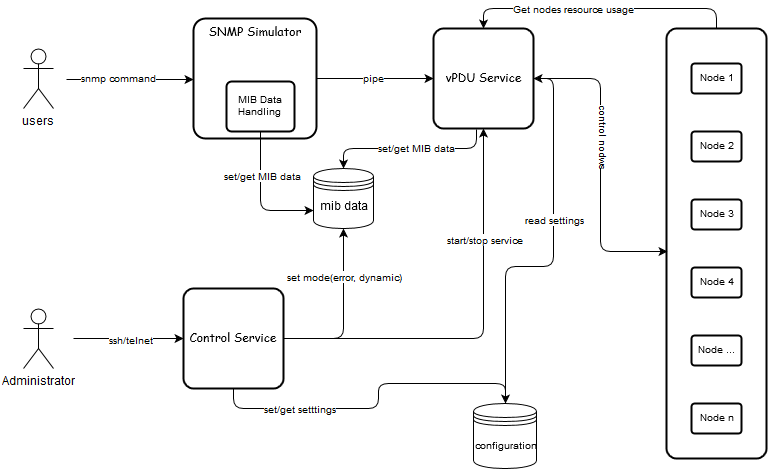

The diagram above was exported from draw.io. Its source (the exported page's mxGraphModel, read from the mxfile embedded in the PNG):
<mxGraphModel dx="1194" dy="683" grid="1" gridSize="10" guides="1" tooltips="1" connect="1" arrows="1" fold="1" page="1" pageScale="1" pageWidth="826" pageHeight="1169" background="#ffffff" math="0">
  <root>
    <mxCell id="0" />
    <mxCell id="1" parent="0" />
    <mxCell id="43" style="edgeStyle=orthogonalEdgeStyle;rounded=1;html=1;jettySize=auto;orthogonalLoop=1;fontFamily=Helvetica;fontSize=10;" parent="1" source="2" target="3" edge="1">
      <mxGeometry relative="1" as="geometry" />
    </mxCell>
    <mxCell id="51" value="pipe" style="text;html=1;resizable=0;points=[];;align=center;verticalAlign=middle;labelBackgroundColor=#ffffff;fontSize=10;fontFamily=Helvetica;" parent="43" vertex="1" connectable="0">
      <mxGeometry x="-0.453" y="-1" relative="1" as="geometry">
        <mxPoint x="25" y="-1" as="offset" />
      </mxGeometry>
    </mxCell>
    <mxCell id="2" value="&lt;font face=&quot;Comic Sans MS&quot;&gt;SNMP Simulator&lt;br&gt;&lt;/font&gt;" style="strokeWidth=2;rounded=1;arcSize=10;whiteSpace=wrap;html=1;fillColor=none;gradientColor=none;fontFamily=Helvetica;fontSize=12;labelPosition=center;verticalLabelPosition=middle;align=center;verticalAlign=top;" parent="1" vertex="1">
      <mxGeometry x="207" y="170" width="123" height="120" as="geometry" />
    </mxCell>
    <mxCell id="20" style="edgeStyle=orthogonalEdgeStyle;rounded=1;html=1;exitX=0.43;exitY=1.01;jettySize=auto;orthogonalLoop=1;fontFamily=Helvetica;fontSize=12;exitPerimeter=0;" parent="1" source="3" target="5" edge="1">
      <mxGeometry relative="1" as="geometry">
        <Array as="points">
          <mxPoint x="490" y="300" />
          <mxPoint x="357" y="300" />
        </Array>
      </mxGeometry>
    </mxCell>
    <mxCell id="42" value="set/get MIB data&lt;br&gt;" style="text;html=1;resizable=0;points=[];;align=center;verticalAlign=middle;labelBackgroundColor=#ffffff;fontSize=10;fontFamily=Helvetica;" parent="20" vertex="1" connectable="0">
      <mxGeometry x="0.3023" y="1" relative="1" as="geometry">
        <mxPoint x="33" y="-1" as="offset" />
      </mxGeometry>
    </mxCell>
    <mxCell id="45" style="edgeStyle=orthogonalEdgeStyle;rounded=1;html=1;entryX=0.01;entryY=0.519;entryPerimeter=0;jettySize=auto;orthogonalLoop=1;fontFamily=Helvetica;fontSize=10;" parent="1" source="3" target="21" edge="1">
      <mxGeometry relative="1" as="geometry" />
    </mxCell>
    <mxCell id="46" value="control nodws&lt;br&gt;" style="text;html=1;resizable=0;points=[];;align=center;verticalAlign=middle;labelBackgroundColor=#ffffff;fontSize=10;fontFamily=Helvetica;rotation=90;" parent="45" vertex="1" connectable="0">
      <mxGeometry x="-0.1857" y="2" relative="1" as="geometry">
        <mxPoint as="offset" />
      </mxGeometry>
    </mxCell>
    <mxCell id="3" value="vPDU Service&lt;br&gt;" style="strokeWidth=2;rounded=1;arcSize=10;whiteSpace=wrap;html=1;fillColor=none;gradientColor=none;fontFamily=Comic Sans MS;fontSize=12;" parent="1" vertex="1">
      <mxGeometry x="447" y="180" width="100" height="100" as="geometry" />
    </mxCell>
    <mxCell id="6" style="edgeStyle=orthogonalEdgeStyle;rounded=1;html=1;jettySize=auto;orthogonalLoop=1;fontFamily=Helvetica;fontSize=12;" parent="1" source="4" target="5" edge="1">
      <mxGeometry relative="1" as="geometry" />
    </mxCell>
    <mxCell id="36" value="set mode(error, dynamic)&lt;br&gt;" style="text;html=1;resizable=0;points=[];;align=center;verticalAlign=middle;labelBackgroundColor=#ffffff;fontSize=10;fontFamily=Helvetica;" parent="6" vertex="1" connectable="0">
      <mxGeometry x="0.4235" y="-1" relative="1" as="geometry">
        <mxPoint as="offset" />
      </mxGeometry>
    </mxCell>
    <mxCell id="8" style="edgeStyle=orthogonalEdgeStyle;rounded=1;html=1;entryX=0.5;entryY=1;jettySize=auto;orthogonalLoop=1;fontFamily=Helvetica;fontSize=12;" parent="1" source="4" target="3" edge="1">
      <mxGeometry relative="1" as="geometry" />
    </mxCell>
    <mxCell id="39" value="start/stop service&lt;br&gt;" style="text;html=1;resizable=0;points=[];;align=center;verticalAlign=middle;labelBackgroundColor=#ffffff;fontSize=10;fontFamily=Helvetica;" parent="8" vertex="1" connectable="0">
      <mxGeometry x="0.4537" y="-1" relative="1" as="geometry">
        <mxPoint as="offset" />
      </mxGeometry>
    </mxCell>
    <mxCell id="10" style="edgeStyle=orthogonalEdgeStyle;rounded=1;html=1;exitX=0.5;exitY=1;jettySize=auto;orthogonalLoop=1;fontFamily=Helvetica;fontSize=12;" parent="1" source="4" target="9" edge="1">
      <mxGeometry relative="1" as="geometry" />
    </mxCell>
    <mxCell id="37" value="set/get setttings&lt;br&gt;" style="text;html=1;resizable=0;points=[];;align=center;verticalAlign=middle;labelBackgroundColor=#ffffff;fontSize=10;fontFamily=Helvetica;" parent="10" vertex="1" connectable="0">
      <mxGeometry x="-0.4925" y="-1" relative="1" as="geometry">
        <mxPoint as="offset" />
      </mxGeometry>
    </mxCell>
    <mxCell id="4" value="Control Service&lt;br&gt;" style="strokeWidth=2;rounded=1;arcSize=10;whiteSpace=wrap;html=1;fillColor=none;gradientColor=none;fontFamily=Comic Sans MS;fontSize=12;" parent="1" vertex="1">
      <mxGeometry x="197" y="440" width="100" height="100" as="geometry" />
    </mxCell>
    <mxCell id="5" value="mib data&lt;br&gt;" style="shape=datastore;whiteSpace=wrap;html=1;fillColor=none;gradientColor=none;fontFamily=Helvetica;fontSize=12;" parent="1" vertex="1">
      <mxGeometry x="327" y="320" width="60" height="60" as="geometry" />
    </mxCell>
    <mxCell id="11" style="edgeStyle=orthogonalEdgeStyle;rounded=1;html=1;entryX=1;entryY=0.5;jettySize=auto;orthogonalLoop=1;fontFamily=Helvetica;fontSize=12;" parent="1" source="9" target="3" edge="1">
      <mxGeometry relative="1" as="geometry" />
    </mxCell>
    <mxCell id="40" value="read settings&lt;br&gt;" style="text;html=1;resizable=0;points=[];;align=center;verticalAlign=middle;labelBackgroundColor=#ffffff;fontSize=10;fontFamily=Helvetica;" parent="11" vertex="1" connectable="0">
      <mxGeometry x="0.1747" y="-1" relative="1" as="geometry">
        <mxPoint as="offset" />
      </mxGeometry>
    </mxCell>
    <mxCell id="9" value="configuration" style="shape=datastore;whiteSpace=wrap;html=1;fillColor=none;gradientColor=none;fontFamily=Helvetica;fontSize=10;" parent="1" vertex="1">
      <mxGeometry x="487" y="555" width="63" height="65" as="geometry" />
    </mxCell>
    <mxCell id="13" value="Administrator" style="shape=umlActor;verticalLabelPosition=bottom;labelBackgroundColor=#ffffff;verticalAlign=top;html=1;fillColor=none;gradientColor=none;fontFamily=Helvetica;fontSize=12;" parent="1" vertex="1">
      <mxGeometry x="37" y="460" width="30" height="60" as="geometry" />
    </mxCell>
    <mxCell id="14" value="" style="endArrow=classic;html=1;fontFamily=Helvetica;fontSize=12;entryX=0;entryY=0.5;" parent="1" target="4" edge="1">
      <mxGeometry width="50" height="50" relative="1" as="geometry">
        <mxPoint x="87" y="490" as="sourcePoint" />
        <mxPoint x="187" y="465" as="targetPoint" />
      </mxGeometry>
    </mxCell>
    <mxCell id="52" value="ssh/telnet" style="text;html=1;resizable=0;points=[];;align=center;verticalAlign=middle;labelBackgroundColor=#ffffff;fontSize=10;fontFamily=Helvetica;" parent="14" vertex="1" connectable="0">
      <mxGeometry x="-0.4727" y="-2" relative="1" as="geometry">
        <mxPoint x="28" as="offset" />
      </mxGeometry>
    </mxCell>
    <mxCell id="16" value="users" style="shape=umlActor;verticalLabelPosition=bottom;labelBackgroundColor=#ffffff;verticalAlign=top;html=1;fillColor=none;gradientColor=none;fontFamily=Helvetica;fontSize=12;" parent="1" vertex="1">
      <mxGeometry x="37" y="200" width="30" height="60" as="geometry" />
    </mxCell>
    <mxCell id="19" value="" style="endArrow=classic;html=1;fontFamily=Helvetica;fontSize=12;entryX=0;entryY=0.5;" parent="1" edge="1">
      <mxGeometry x="97" y="231" width="50" height="50" as="geometry">
        <mxPoint x="80" y="231" as="sourcePoint" />
        <mxPoint x="207" y="231" as="targetPoint" />
      </mxGeometry>
    </mxCell>
    <mxCell id="53" value="snmp command&lt;br&gt;" style="text;html=1;resizable=0;points=[];;align=center;verticalAlign=middle;labelBackgroundColor=#ffffff;fontSize=10;fontFamily=Helvetica;" parent="19" vertex="1" connectable="0">
      <mxGeometry relative="1" as="geometry">
        <mxPoint x="-12" y="-1" as="offset" />
      </mxGeometry>
    </mxCell>
    <mxCell id="47" style="edgeStyle=orthogonalEdgeStyle;rounded=1;html=1;entryX=0.5;entryY=0;jettySize=auto;orthogonalLoop=1;fontFamily=Helvetica;fontSize=10;exitX=0.5;exitY=0;" parent="1" source="21" target="3" edge="1">
      <mxGeometry relative="1" as="geometry">
        <Array as="points">
          <mxPoint x="730" y="160" />
          <mxPoint x="497" y="160" />
        </Array>
      </mxGeometry>
    </mxCell>
    <mxCell id="50" value="Get nodes resource usage&lt;br&gt;" style="text;html=1;resizable=0;points=[];;align=center;verticalAlign=middle;labelBackgroundColor=#ffffff;fontSize=10;fontFamily=Helvetica;" parent="47" vertex="1" connectable="0">
      <mxGeometry x="0.1941" y="1" relative="1" as="geometry">
        <mxPoint as="offset" />
      </mxGeometry>
    </mxCell>
    <mxCell id="21" value="" style="strokeWidth=2;rounded=1;arcSize=10;whiteSpace=wrap;html=1;fillColor=none;gradientColor=none;fontFamily=Helvetica;fontSize=12;" parent="1" vertex="1">
      <mxGeometry x="680" y="180" width="100" height="430" as="geometry" />
    </mxCell>
    <mxCell id="23" value="Node 1&lt;br&gt;" style="strokeWidth=2;rounded=1;arcSize=10;whiteSpace=wrap;html=1;fillColor=none;gradientColor=none;fontFamily=Helvetica;fontSize=10;flipV=1;flipH=1;" parent="1" vertex="1">
      <mxGeometry x="705" y="215" width="50" height="30" as="geometry" />
    </mxCell>
    <mxCell id="24" value="Node 2&lt;br&gt;" style="strokeWidth=2;rounded=1;arcSize=10;whiteSpace=wrap;html=1;fillColor=none;gradientColor=none;fontFamily=Helvetica;fontSize=10;flipV=1;flipH=1;" parent="1" vertex="1">
      <mxGeometry x="705" y="283" width="50" height="30" as="geometry" />
    </mxCell>
    <mxCell id="25" value="Node ...&lt;br&gt;" style="strokeWidth=2;rounded=1;arcSize=10;whiteSpace=wrap;html=1;fillColor=none;gradientColor=none;fontFamily=Helvetica;fontSize=10;flipV=1;flipH=1;" parent="1" vertex="1">
      <mxGeometry x="705" y="487" width="50" height="30" as="geometry" />
    </mxCell>
    <mxCell id="26" value="Node 4&lt;br&gt;" style="strokeWidth=2;rounded=1;arcSize=10;whiteSpace=wrap;html=1;fillColor=none;gradientColor=none;fontFamily=Helvetica;fontSize=10;flipV=1;flipH=1;" parent="1" vertex="1">
      <mxGeometry x="705" y="419" width="50" height="30" as="geometry" />
    </mxCell>
    <mxCell id="27" value="Node 3&lt;br&gt;" style="strokeWidth=2;rounded=1;arcSize=10;whiteSpace=wrap;html=1;fillColor=none;gradientColor=none;fontFamily=Helvetica;fontSize=10;flipV=1;flipH=1;" parent="1" vertex="1">
      <mxGeometry x="705" y="351" width="50" height="30" as="geometry" />
    </mxCell>
    <mxCell id="28" value="Node n&lt;br&gt;" style="strokeWidth=2;rounded=1;arcSize=10;whiteSpace=wrap;html=1;fillColor=none;gradientColor=none;fontFamily=Helvetica;fontSize=10;flipV=1;flipH=1;" parent="1" vertex="1">
      <mxGeometry x="705" y="555" width="50" height="30" as="geometry" />
    </mxCell>
    <mxCell id="31" style="edgeStyle=orthogonalEdgeStyle;rounded=1;html=1;entryX=0;entryY=0.7;jettySize=auto;orthogonalLoop=1;fontFamily=Helvetica;fontSize=10;exitX=0.5;exitY=1;" parent="1" source="30" target="5" edge="1">
      <mxGeometry relative="1" as="geometry">
        <Array as="points">
          <mxPoint x="274" y="362" />
        </Array>
      </mxGeometry>
    </mxCell>
    <mxCell id="35" value="set/get MIB data&lt;br&gt;" style="text;html=1;resizable=0;points=[];;align=center;verticalAlign=middle;labelBackgroundColor=#ffffff;fontSize=10;fontFamily=Helvetica;" parent="31" vertex="1" connectable="0">
      <mxGeometry x="-0.3182" y="2" relative="1" as="geometry">
        <mxPoint as="offset" />
      </mxGeometry>
    </mxCell>
    <mxCell id="30" value="MIB Data Handling&lt;br&gt;" style="strokeWidth=2;rounded=1;arcSize=10;whiteSpace=wrap;html=1;fillColor=none;gradientColor=none;fontFamily=Helvetica;fontSize=10;" parent="1" vertex="1">
      <mxGeometry x="240" y="233" width="68" height="50" as="geometry" />
    </mxCell>
  </root>
</mxGraphModel>